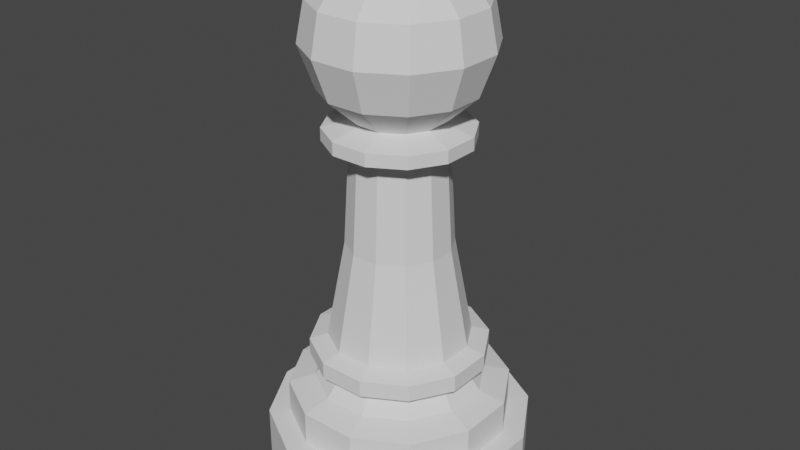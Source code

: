 # Source: Crease_Chess_Piece_.blend  (saved by Blender 2.80.74; exported with 4.5.12 LTS)
import bpy
from mathutils import Matrix  # noqa: F401  (used for matrix-valued properties, if any)

bpy.ops.wm.read_factory_settings(use_empty=True)
scene = bpy.context.scene
scene.name = 'Scene'

# ---- collections
col_collection = bpy.data.collections.new('Collection'); scene.collection.children.link(col_collection)

# ---- world
world_world = bpy.data.worlds.new('World'); scene.world = world_world
world_world.use_nodes = True; world_world.node_tree.nodes.clear()
_N = world_world.node_tree.nodes; _L = world_world.node_tree.links
n0 = _N.new('ShaderNodeOutputWorld'); n0.name = 'World Output'; n0.location = (300, 300)
n1 = _N.new('ShaderNodeBackground'); n1.name = 'Background'; n1.location = (10, 300)
n1.inputs[0].default_value = (0.05088, 0.05088, 0.05088, 1.0)
_L.new(n1.outputs[0], n0.inputs[0])
n0.is_active_output = True
world_world.color = (0.05088, 0.05088, 0.05088)
world_world.use_sun_shadow = False
world_world.sun_shadow_jitter_overblur = 0.0

# ---- meshes
me_cylinder = bpy.data.meshes.new('Cylinder')
me_cylinder.from_pydata([(-0.5703, 0.5703, 0.0), (-0.5931, 0.5931, 0.4552), (-0.2087, 0.779, 0.0), (-0.2171, 0.8102, 0.4552), (0.2087, 0.779, 0.0), (0.2171, 0.8102, 0.4552), (0.5703, 0.5703, 0.0), (0.5931, 0.5931, 0.4552), (0.779, 0.2087, 0.0), (0.8102, 0.2171, 0.4552), (0.779, -0.2087, 0.0), (0.8102, -0.2171, 0.4552), (0.5703, -0.5703, 0.0), (0.5931, -0.5931, 0.4552), (0.2087, -0.779, 0.0), (0.2171, -0.8102, 0.4552), (-0.2087, -0.779, 0.0), (-0.2171, -0.8102, 0.4552), (-0.5703, -0.5703, 0.0), (-0.5931, -0.5931, 0.4552), (-0.779, -0.2087, 0.0), (-0.8102, -0.2171, 0.4552), (-0.779, 0.2087, 0.0), (-0.8102, 0.2171, 0.4552), (-0.2588, 0.9659, 0.4552), (-0.7071, 0.7071, 0.4552), (0.2588, 0.9659, 0.4552), (0.7071, 0.7071, 0.4552), (0.9659, 0.2588, 0.4552), (0.9659, -0.2588, 0.4552), (0.7071, -0.7071, 0.4552), (0.2588, -0.9659, 0.4552), (-0.2588, -0.9659, 0.4552), (-0.7071, -0.7071, 0.4552), (-0.9659, -0.2588, 0.4552), (-0.9659, 0.2588, 0.4552), (-0.2171, 0.8102, 0.714), (-0.5931, 0.5931, 0.714), (0.2171, 0.8102, 0.714), (0.5931, 0.5931, 0.714), (0.8102, 0.2171, 0.714), (0.8102, -0.2171, 0.714), (0.5931, -0.5931, 0.714), (0.2171, -0.8102, 0.714), (-0.2171, -0.8102, 0.714), (-0.5931, -0.5931, 0.714), (-0.8102, -0.2171, 0.714), (-0.8102, 0.2171, 0.714), (-0.6479, 0.1736, 0.9578), (-0.6479, -0.1736, 0.9578), (-0.4743, -0.4743, 0.9578), (-0.1736, -0.6479, 0.9578), (0.1736, -0.6479, 0.9578), (0.4743, -0.4743, 0.9578), (0.6479, -0.1736, 0.9578), (0.6479, 0.1736, 0.9578), (0.4743, 0.4743, 0.9578), (0.1736, 0.6479, 0.9578), (-0.4743, 0.4743, 0.9578), (-0.1736, 0.6479, 0.9578), (-0.1664, 0.6209, 0.7702), (-0.4545, 0.4545, 0.7702), (0.1664, 0.6209, 0.7702), (0.4545, 0.4545, 0.7702), (0.6209, 0.1664, 0.7702), (0.6209, -0.1664, 0.7702), (0.4545, -0.4545, 0.7702), (0.1664, -0.6209, 0.7702), (-0.1664, -0.6209, 0.7702), (-0.4545, -0.4545, 0.7702), (-0.6209, -0.1664, 0.7702), (-0.6209, 0.1664, 0.7702), (-0.1395, 0.5205, 0.9068), (-0.381, 0.381, 0.9068), (0.1395, 0.5205, 0.9068), (0.381, 0.381, 0.9068), (0.5205, 0.1395, 0.9068), (0.5205, -0.1395, 0.9068), (0.381, -0.381, 0.9068), (0.1395, -0.5205, 0.9068), (-0.1395, -0.5205, 0.9068), (-0.381, -0.381, 0.9068), (-0.5205, -0.1395, 0.9068), (-0.5205, 0.1395, 0.9068), (-0.6479, 0.1736, 1.084), (-0.6479, -0.1736, 1.084), (-0.4743, 0.4743, 1.084), (-0.4743, -0.4743, 1.084), (-0.1736, -0.6479, 1.084), (0.1736, -0.6479, 1.084), (0.4743, -0.4743, 1.084), (0.6479, -0.1736, 1.084), (0.6479, 0.1736, 1.084), (0.4743, 0.4743, 1.084), (0.1736, 0.6479, 1.084), (-0.1736, 0.6479, 1.084), (-0.1606, 0.5993, 3.639), (0.1606, 0.5993, 3.639), (0.4387, 0.4387, 3.639), (0.5993, 0.1606, 3.639), (0.5993, -0.1606, 3.639), (0.4387, -0.4387, 3.639), (0.1606, -0.5993, 3.639), (-0.1606, -0.5993, 3.639), (-0.4387, -0.4387, 3.639), (-0.4387, 0.4387, 3.639), (-0.5993, -0.1606, 3.639), (-0.5993, 0.1606, 3.639), (-0.6543, 0.1753, 3.345), (-0.6543, -0.1753, 3.345), (-0.479, -0.479, 3.345), (-0.1753, -0.6543, 3.345), (0.1753, -0.6543, 3.345), (0.479, -0.479, 3.345), (0.6543, -0.1753, 3.345), (0.6543, 0.1753, 3.345), (0.479, 0.479, 3.345), (0.1753, 0.6543, 3.345), (-0.479, 0.479, 3.345), (-0.1753, 0.6543, 3.345), (0.1023, -0.3819, 1.877), (-0.1023, -0.3819, 1.877), (-0.2795, 0.2795, 1.877), (-0.1023, 0.3819, 1.877), (-0.3819, 0.1023, 1.877), (0.2795, 0.2795, 1.877), (0.3819, 0.1023, 1.877), (0.2795, -0.2795, 1.877), (-0.2795, -0.2795, 1.877), (-0.3819, -0.1023, 1.877), (0.1023, 0.3819, 1.877), (0.3819, -0.1023, 1.877), (-0.0914, 0.3411, 2.61), (0.0914, 0.3411, 2.61), (0.2497, 0.2497, 2.61), (0.3411, 0.0914, 2.61), (0.3411, -0.0914, 2.61), (0.2497, -0.2497, 2.61), (0.0914, -0.3411, 2.61), (-0.0914, -0.3411, 2.61), (-0.2497, -0.2497, 2.61), (-0.2497, 0.2497, 2.61), (-0.3411, -0.0914, 2.61), (-0.3411, 0.09139, 2.61), (-0.1458, 0.544, 3.032), (0.1458, 0.544, 3.032), (0.3983, 0.3983, 3.032), (0.544, 0.1458, 3.032), (0.544, -0.1458, 3.032), (0.3983, -0.3983, 3.032), (0.1458, -0.544, 3.032), (-0.1458, -0.544, 3.032), (-0.3983, -0.3983, 3.032), (-0.3983, 0.3983, 3.032), (-0.544, -0.1458, 3.032), (-0.544, 0.1458, 3.032), (-0.3187, 0.08539, 2.822), (-0.3187, -0.08539, 2.822), (-0.2333, -0.2333, 2.822), (-0.08539, -0.3187, 2.822), (0.08539, -0.3187, 2.822), (0.2333, -0.2333, 2.822), (0.3187, -0.08539, 2.822), (0.3187, 0.08539, 2.822), (0.2333, 0.2333, 2.822), (0.08539, 0.3187, 2.822), (-0.2333, 0.2333, 2.822), (-0.08539, 0.3187, 2.822), (-0.1398, 0.5217, 2.759), (0.1398, 0.5217, 2.759), (0.3819, 0.3819, 2.759), (0.5217, 0.1398, 2.759), (0.5217, -0.1398, 2.759), (0.3819, -0.3819, 2.759), (0.1398, -0.5217, 2.759), (-0.1398, -0.5217, 2.759), (-0.3819, -0.3819, 2.759), (-0.3819, 0.3819, 2.759), (-0.5217, -0.1398, 2.759), (-0.5217, 0.1398, 2.759), (-0.5217, 0.1398, 2.663), (-0.5217, -0.1398, 2.663), (-0.3819, -0.3819, 2.663), (-0.1398, -0.5217, 2.663), (0.1398, -0.5217, 2.663), (0.3819, -0.3819, 2.663), (0.5217, -0.1398, 2.663), (0.5217, 0.1398, 2.663), (0.3819, 0.3819, 2.663), (0.1398, 0.5217, 2.663), (-0.3819, 0.3819, 2.663), (-0.1398, 0.5217, 2.663), (-0.1387, -0.5177, 1.126), (-0.1387, 0.5177, 1.126), (0.5177, 0.1387, 1.126), (-0.5177, -0.1387, 1.126), (0.5177, -0.1387, 1.126), (0.1387, 0.5177, 1.126), (-0.3789, -0.379, 1.126), (0.379, -0.3789, 1.126), (0.379, 0.3789, 1.126), (-0.5177, 0.1387, 1.126), (-0.379, 0.379, 1.126), (0.1387, -0.5177, 1.126), (-0.1353, 0.3999, 3.881), (-0.3224, 0.3224, 3.824), (0.1353, 0.3999, 3.881), (0.3224, 0.3224, 3.824), (0.4022, 0.133, 3.881), (0.4022, -0.133, 3.881), (0.3224, -0.3224, 3.824), (0.1353, -0.3999, 3.881), (-0.1353, -0.3999, 3.881), (-0.3224, -0.3224, 3.824), (-0.4022, -0.133, 3.881), (-0.4022, 0.133, 3.881), (0.1221, 0.1221, 3.992), (0.1221, -0.1221, 3.992), (-0.1221, 0.1221, 3.992), (-0.1221, -0.1221, 3.992), (-0.7071, 0.7071, 0.0), (-0.2588, 0.9659, 0.0), (0.2588, 0.9659, 0.0), (0.7071, 0.7071, 0.0), (0.9659, 0.2588, 0.0), (0.9659, -0.2588, 0.0), (0.7071, -0.7071, 0.0), (0.2588, -0.9659, 0.0), (-0.2588, -0.9659, 0.0), (-0.7071, -0.7071, 0.0), (-0.9659, -0.2588, 0.0), (-0.9659, 0.2588, 0.0), (0.3038, -0.2851, 0.0), (0.3038, 0.2851, 0.0), (-0.3038, -0.2851, 0.0), (-0.3038, 0.2851, 0.0)], [], [(220, 25, 24, 221), (221, 24, 26, 222), (222, 26, 27, 223), (223, 27, 28, 224), (224, 28, 29, 225), (225, 29, 30, 226), (226, 30, 31, 227), (227, 31, 32, 228), (228, 32, 33, 229), (229, 33, 34, 230), (13, 11, 41, 42), (230, 34, 35, 231), (231, 35, 25, 220), (1, 3, 24, 25), (3, 5, 26, 24), (5, 7, 27, 26), (7, 9, 28, 27), (9, 11, 29, 28), (11, 13, 30, 29), (13, 15, 31, 30), (15, 17, 32, 31), (17, 19, 33, 32), (19, 21, 34, 33), (21, 23, 35, 34), (23, 1, 25, 35), (45, 44, 68, 69), (7, 5, 38, 39), (21, 19, 45, 46), (15, 13, 42, 43), (9, 7, 39, 40), (23, 21, 46, 47), (3, 1, 37, 36), (17, 15, 43, 44), (11, 9, 40, 41), (1, 23, 47, 37), (5, 3, 36, 38), (19, 17, 44, 45), (73, 83, 48, 58), (42, 41, 65, 66), (39, 38, 62, 63), (46, 45, 69, 70), (43, 42, 66, 67), (40, 39, 63, 64), (47, 46, 70, 71), (36, 37, 61, 60), (44, 43, 67, 68), (41, 40, 64, 65), (37, 47, 71, 61), (38, 36, 60, 62), (60, 72, 74, 62), (62, 74, 75, 63), (63, 75, 76, 64), (64, 76, 77, 65), (65, 77, 78, 66), (66, 78, 79, 67), (67, 79, 80, 68), (68, 80, 81, 69), (69, 81, 82, 70), (70, 82, 83, 71), (71, 83, 73, 61), (53, 54, 91, 90), (77, 76, 55, 54), (80, 79, 52, 51), (78, 77, 54, 53), (79, 78, 53, 52), (72, 73, 58, 59), (81, 80, 51, 50), (82, 81, 50, 49), (83, 82, 49, 48), (74, 72, 59, 57), (75, 74, 57, 56), (76, 75, 56, 55), (61, 73, 72, 60), (108, 109, 106, 107), (50, 51, 88, 87), (57, 59, 95, 94), (48, 49, 85, 84), (54, 55, 92, 91), (51, 52, 89, 88), (59, 58, 86, 95), (58, 48, 84, 86), (55, 56, 93, 92), (52, 53, 90, 89), (49, 50, 87, 85), (56, 57, 94, 93), (117, 119, 96, 97), (110, 111, 103, 104), (113, 114, 100, 101), (200, 197, 130, 125), (116, 117, 97, 98), (109, 110, 104, 106), (112, 113, 101, 102), (115, 116, 98, 99), (118, 108, 107, 105), (119, 118, 105, 96), (111, 112, 102, 103), (100, 99, 208, 209), (150, 149, 113, 112), (154, 152, 110, 109), (146, 145, 117, 116), (149, 148, 114, 113), (152, 151, 111, 110), (145, 144, 119, 117), (155, 154, 109, 108), (148, 147, 115, 114), (151, 150, 112, 111), (144, 153, 118, 119), (153, 155, 108, 118), (114, 115, 99, 100), (123, 122, 141, 132), (202, 201, 124, 122), (199, 196, 131, 127), (192, 203, 120, 121), (193, 202, 122, 123), (201, 195, 129, 124), (197, 193, 123, 130), (194, 200, 125, 126), (126, 125, 134, 135), (196, 194, 126, 131), (203, 199, 127, 120), (195, 198, 128, 129), (121, 120, 138, 139), (198, 192, 121, 128), (120, 127, 137, 138), (127, 131, 136, 137), (130, 123, 132, 133), (131, 126, 135, 136), (122, 124, 143, 141), (125, 130, 133, 134), (124, 129, 142, 143), (161, 162, 148, 149), (129, 128, 140, 142), (128, 121, 139, 140), (164, 165, 145, 146), (157, 158, 152, 154), (160, 161, 149, 150), (163, 164, 146, 147), (166, 156, 155, 153), (167, 166, 153, 144), (159, 160, 150, 151), (162, 163, 147, 148), (156, 157, 154, 155), (165, 167, 144, 145), (147, 146, 116, 115), (178, 176, 158, 157), (170, 169, 165, 164), (173, 172, 162, 161), (176, 175, 159, 158), (169, 168, 167, 165), (179, 178, 157, 156), (172, 171, 163, 162), (175, 174, 160, 159), (168, 177, 166, 167), (177, 179, 156, 166), (171, 170, 164, 163), (158, 159, 151, 152), (188, 189, 169, 170), (181, 182, 176, 178), (184, 185, 173, 174), (187, 188, 170, 171), (190, 180, 179, 177), (191, 190, 177, 168), (183, 184, 174, 175), (186, 187, 171, 172), (180, 181, 178, 179), (189, 191, 168, 169), (182, 183, 175, 176), (174, 173, 161, 160), (135, 134, 188, 187), (138, 137, 185, 184), (142, 140, 182, 181), (134, 133, 189, 188), (137, 136, 186, 185), (140, 139, 183, 182), (133, 132, 191, 189), (143, 142, 181, 180), (136, 135, 187, 186), (139, 138, 184, 183), (132, 141, 190, 191), (185, 186, 172, 173), (141, 143, 180, 190), (93, 94, 197, 200), (86, 84, 201, 202), (90, 91, 196, 199), (88, 89, 203, 192), (95, 86, 202, 193), (84, 85, 195, 201), (94, 95, 193, 197), (92, 93, 200, 194), (91, 92, 194, 196), (89, 90, 199, 203), (85, 87, 198, 195), (87, 88, 192, 198), (207, 206, 216, 208), (107, 106, 214, 215), (97, 96, 204, 206), (104, 103, 212, 213), (101, 100, 209, 210), (98, 97, 206, 207), (106, 104, 213, 214), (102, 101, 210, 211), (99, 98, 207, 208), (105, 107, 215, 205), (96, 105, 205, 204), (103, 102, 211, 212), (206, 204, 218, 216), (204, 205, 215, 218), (208, 216, 217, 209), (216, 218, 219, 217), (218, 215, 214, 219), (209, 217, 211, 210), (217, 219, 212, 211), (219, 214, 213, 212), (2, 0, 220, 221), (4, 2, 221, 222), (6, 4, 222, 223), (8, 6, 223, 224), (10, 8, 224, 225), (12, 10, 225, 226), (14, 12, 226, 227), (16, 14, 227, 228), (18, 16, 228, 229), (20, 18, 229, 230), (22, 20, 230, 231), (0, 22, 231, 220), (12, 14, 232, 10), (14, 16, 234, 232), (16, 18, 20, 234), (10, 232, 233, 8), (232, 234, 235, 233), (234, 20, 22, 235), (8, 233, 4, 6), (233, 235, 2, 4), (235, 22, 0, 2)])
_uv = me_cylinder.uv_layers.new(name='UVMap')
_uv.uv.foreach_set('vector', [1.0, 0.5, 1.0, 1.0, 0.9167, 1.0, 0.9167, 0.5, 0.9167, 0.5, 0.9167, 1.0, 0.8333, 1.0, 0.8333, 0.5, 0.8333, 0.5, 0.8333, 1.0, 0.75, 1.0, 0.75, 0.5, 0.75, 0.5, 0.75, 1.0, 0.6667, 1.0, 0.6667, 0.5, 0.6667, 0.5, 0.6667, 1.0, 0.5833, 1.0, 0.5833, 0.5, 0.5833, 0.5, 0.5833, 1.0, 0.5, 1.0, 0.5, 0.5, 0.5, 0.5, 0.5, 1.0, 0.4167, 1.0, 0.4167, 0.5, 0.4167, 0.5, 0.4167, 1.0, 0.3333, 1.0, 0.3333, 0.5, 0.3333, 0.5, 0.3333, 1.0, 0.25, 1.0, 0.25, 0.5, 0.25, 0.5, 0.25, 1.0, 0.1667, 1.0, 0.1667, 0.5, 0.25, 0.0487, 0.3506, 0.07567, 0.3506, 0.07567, 0.25, 0.0487, 0.1667, 0.5, 0.1667, 1.0, 0.08333, 1.0, 0.08333, 0.5, 0.08333, 0.5, 0.08333, 1.0, 7.451e-08, 1.0, 7.451e-08, 0.5, 0.25, 0.4513, 0.3506, 0.4243, 0.37, 0.4578, 0.25, 0.49, 0.3506, 0.4243, 0.4243, 0.3506, 0.4578, 0.37, 0.37, 0.4578, 0.4243, 0.3506, 0.4513, 0.25, 0.49, 0.25, 0.4578, 0.37, 0.4513, 0.25, 0.4243, 0.1494, 0.4578, 0.13, 0.49, 0.25, 0.4243, 0.1494, 0.3506, 0.07567, 0.37, 0.04215, 0.4578, 0.13, 0.3506, 0.07567, 0.25, 0.0487, 0.25, 0.01, 0.37, 0.04215, 0.25, 0.0487, 0.1494, 0.07567, 0.13, 0.04215, 0.25, 0.01, 0.1494, 0.07567, 0.07567, 0.1494, 0.04215, 0.13, 0.13, 0.04215, 0.07567, 0.1494, 0.0487, 0.25, 0.01, 0.25, 0.04215, 0.13, 0.0487, 0.25, 0.07567, 0.3506, 0.04215, 0.37, 0.01, 0.25, 0.07567, 0.3506, 0.1494, 0.4243, 0.13, 0.4578, 0.04215, 0.37, 0.1494, 0.4243, 0.25, 0.4513, 0.25, 0.49, 0.13, 0.4578, 0.0487, 0.25, 0.07567, 0.1494, 0.07567, 0.1494, 0.0487, 0.25, 0.4513, 0.25, 0.4243, 0.3506, 0.4243, 0.3506, 0.4513, 0.25, 0.07567, 0.3506, 0.0487, 0.25, 0.0487, 0.25, 0.07567, 0.3506, 0.1494, 0.07567, 0.25, 0.0487, 0.25, 0.0487, 0.1494, 0.07567, 0.4243, 0.1494, 0.4513, 0.25, 0.4513, 0.25, 0.4243, 0.1494, 0.1494, 0.4243, 0.07567, 0.3506, 0.07567, 0.3506, 0.1494, 0.4243, 0.3506, 0.4243, 0.25, 0.4513, 0.25, 0.4513, 0.3506, 0.4243, 0.07567, 0.1494, 0.1494, 0.07567, 0.1494, 0.07567, 0.07567, 0.1494, 0.3506, 0.07567, 0.4243, 0.1494, 0.4243, 0.1494, 0.3506, 0.07567, 0.25, 0.4513, 0.1494, 0.4243, 0.1494, 0.4243, 0.25, 0.4513, 0.4243, 0.3506, 0.3506, 0.4243, 0.3506, 0.4243, 0.4243, 0.3506, 0.0487, 0.25, 0.07567, 0.1494, 0.07567, 0.1494, 0.0487, 0.25, 0.25, 0.4109, 0.1695, 0.3894, 0.1695, 0.3894, 0.25, 0.4109, 0.25, 0.0487, 0.3506, 0.07567, 0.3506, 0.07567, 0.25, 0.0487, 0.4513, 0.25, 0.4243, 0.3506, 0.4243, 0.3506, 0.4513, 0.25, 0.07567, 0.3506, 0.0487, 0.25, 0.0487, 0.25, 0.07567, 0.3506, 0.1494, 0.07567, 0.25, 0.0487, 0.25, 0.0487, 0.1494, 0.07567, 0.4243, 0.1494, 0.4513, 0.25, 0.4513, 0.25, 0.4243, 0.1494, 0.1494, 0.4243, 0.07567, 0.3506, 0.07567, 0.3506, 0.1494, 0.4243, 0.3506, 0.4243, 0.25, 0.4513, 0.25, 0.4513, 0.3506, 0.4243, 0.07567, 0.1494, 0.1494, 0.07567, 0.1494, 0.07567, 0.07567, 0.1494, 0.3506, 0.07567, 0.4243, 0.1494, 0.4243, 0.1494, 0.3506, 0.07567, 0.25, 0.4513, 0.1494, 0.4243, 0.1494, 0.4243, 0.25, 0.4513, 0.4243, 0.3506, 0.3506, 0.4243, 0.3506, 0.4243, 0.4243, 0.3506, 0.3506, 0.4243, 0.3305, 0.3894, 0.3894, 0.3305, 0.4243, 0.3506, 0.4243, 0.3506, 0.3894, 0.3305, 0.4109, 0.25, 0.4513, 0.25, 0.4513, 0.25, 0.4109, 0.25, 0.3894, 0.1695, 0.4243, 0.1494, 0.4243, 0.1494, 0.3894, 0.1695, 0.3305, 0.1106, 0.3506, 0.07567, 0.3506, 0.07567, 0.3305, 0.1106, 0.25, 0.08906, 0.25, 0.0487, 0.25, 0.0487, 0.25, 0.08906, 0.1695, 0.1106, 0.1494, 0.07567, 0.1494, 0.07567, 0.1695, 0.1106, 0.1106, 0.1695, 0.07567, 0.1494, 0.07567, 0.1494, 0.1106, 0.1695, 0.08906, 0.25, 0.0487, 0.25, 0.0487, 0.25, 0.08906, 0.25, 0.1106, 0.3305, 0.07567, 0.3506, 0.07567, 0.3506, 0.1106, 0.3305, 0.1695, 0.3894, 0.1494, 0.4243, 0.1494, 0.4243, 0.1695, 0.3894, 0.25, 0.4109, 0.25, 0.4513, 0.25, 0.08906, 0.3305, 0.1106, 0.3305, 0.1106, 0.25, 0.08906, 0.3305, 0.1106, 0.3894, 0.1695, 0.3894, 0.1695, 0.3305, 0.1106, 0.1106, 0.1695, 0.1695, 0.1106, 0.1695, 0.1106, 0.1106, 0.1695, 0.25, 0.08906, 0.3305, 0.1106, 0.3305, 0.1106, 0.25, 0.08906, 0.1695, 0.1106, 0.25, 0.08906, 0.25, 0.08906, 0.1695, 0.1106, 0.3305, 0.3894, 0.25, 0.4109, 0.25, 0.4109, 0.3305, 0.3894, 0.08906, 0.25, 0.1106, 0.1695, 0.1106, 0.1695, 0.08906, 0.25, 0.1106, 0.3305, 0.08906, 0.25, 0.08906, 0.25, 0.1106, 0.3305, 0.1695, 0.3894, 0.1106, 0.3305, 0.1106, 0.3305, 0.1695, 0.3894, 0.3894, 0.3305, 0.3305, 0.3894, 0.3305, 0.3894, 0.3894, 0.3305, 0.4109, 0.25, 0.3894, 0.3305, 0.3894, 0.3305, 0.4109, 0.25, 0.3894, 0.1695, 0.4109, 0.25, 0.4109, 0.25, 0.3894, 0.1695, 0.25, 0.4513, 0.25, 0.4109, 0.3305, 0.3894, 0.3506, 0.4243, 0.1695, 0.3894, 0.1106, 0.3305, 0.1106, 0.3305, 0.1695, 0.3894, 0.08906, 0.25, 0.1106, 0.1695, 0.1106, 0.1695, 0.08906, 0.25, 0.3894, 0.3305, 0.3305, 0.3894, 0.3305, 0.3894, 0.3894, 0.3305, 0.1695, 0.3894, 0.1106, 0.3305, 0.1106, 0.3305, 0.1695, 0.3894, 0.3305, 0.1106, 0.3894, 0.1695, 0.3894, 0.1695, 0.3305, 0.1106, 0.1106, 0.1695, 0.1695, 0.1106, 0.1695, 0.1106, 0.1106, 0.1695, 0.3305, 0.3894, 0.25, 0.4109, 0.25, 0.4109, 0.3305, 0.3894, 0.25, 0.4109, 0.1695, 0.3894, 0.1695, 0.3894, 0.25, 0.4109, 0.3894, 0.1695, 0.4109, 0.25, 0.4109, 0.25, 0.3894, 0.1695, 0.1695, 0.1106, 0.25, 0.08906, 0.25, 0.08906, 0.1695, 0.1106, 0.1106, 0.3305, 0.08906, 0.25, 0.08906, 0.25, 0.1106, 0.3305, 0.4109, 0.25, 0.3894, 0.3305, 0.3894, 0.3305, 0.4109, 0.25, 0.3894, 0.3305, 0.3305, 0.3894, 0.3305, 0.3894, 0.3894, 0.3305, 0.08906, 0.25, 0.1106, 0.1695, 0.1106, 0.1695, 0.08906, 0.25, 0.25, 0.08906, 0.3305, 0.1106, 0.3305, 0.1106, 0.25, 0.08906, 0.4109, 0.25, 0.3894, 0.3305, 0.3894, 0.3305, 0.4109, 0.25, 0.4109, 0.25, 0.3894, 0.3305, 0.3894, 0.3305, 0.4109, 0.25, 0.1106, 0.3305, 0.08906, 0.25, 0.08906, 0.25, 0.1106, 0.3305, 0.1695, 0.1106, 0.25, 0.08906, 0.25, 0.08906, 0.1695, 0.1106, 0.3894, 0.1695, 0.4109, 0.25, 0.4109, 0.25, 0.3894, 0.1695, 0.25, 0.4109, 0.1695, 0.3894, 0.1695, 0.3894, 0.25, 0.4109, 0.3305, 0.3894, 0.25, 0.4109, 0.25, 0.4109, 0.3305, 0.3894, 0.1106, 0.1695, 0.1695, 0.1106, 0.1695, 0.1106, 0.1106, 0.1695, 0.3305, 0.1106, 0.3894, 0.1695, 0.3894, 0.1695, 0.3305, 0.1106, 0.1695, 0.1106, 0.25, 0.08906, 0.25, 0.08906, 0.1695, 0.1106, 0.1106, 0.3305, 0.08906, 0.25, 0.08906, 0.25, 0.1106, 0.3305, 0.4109, 0.25, 0.3894, 0.3305, 0.3894, 0.3305, 0.4109, 0.25, 0.25, 0.08906, 0.3305, 0.1106, 0.3305, 0.1106, 0.25, 0.08906, 0.08906, 0.25, 0.1106, 0.1695, 0.1106, 0.1695, 0.08906, 0.25, 0.3894, 0.3305, 0.3305, 0.3894, 0.3305, 0.3894, 0.3894, 0.3305, 0.1695, 0.3894, 0.1106, 0.3305, 0.1106, 0.3305, 0.1695, 0.3894, 0.3305, 0.1106, 0.3894, 0.1695, 0.3894, 0.1695, 0.3305, 0.1106, 0.1106, 0.1695, 0.1695, 0.1106, 0.1695, 0.1106, 0.1106, 0.1695, 0.3305, 0.3894, 0.25, 0.4109, 0.25, 0.4109, 0.3305, 0.3894, 0.25, 0.4109, 0.1695, 0.3894, 0.1695, 0.3894, 0.25, 0.4109, 0.3305, 0.1106, 0.3894, 0.1695, 0.3894, 0.1695, 0.3305, 0.1106, 0.3305, 0.3894, 0.25, 0.4109, 0.25, 0.4109, 0.3305, 0.3894, 0.25, 0.4109, 0.1695, 0.3894, 0.1695, 0.3894, 0.25, 0.4109, 0.25, 0.08906, 0.3305, 0.1106, 0.3305, 0.1106, 0.25, 0.08906, 0.1106, 0.1695, 0.1695, 0.1106, 0.1695, 0.1106, 0.1106, 0.1695, 0.3305, 0.3894, 0.25, 0.4109, 0.25, 0.4109, 0.3305, 0.3894, 0.1695, 0.3894, 0.1106, 0.3305, 0.1106, 0.3305, 0.1695, 0.3894, 0.3894, 0.3305, 0.3305, 0.3894, 0.3305, 0.3894, 0.3894, 0.3305, 0.3894, 0.1695, 0.4109, 0.25, 0.4109, 0.25, 0.3894, 0.1695, 0.3894, 0.1695, 0.4109, 0.25, 0.4109, 0.25, 0.3894, 0.1695, 0.3305, 0.1106, 0.3894, 0.1695, 0.3894, 0.1695, 0.3305, 0.1106, 0.1695, 0.1106, 0.25, 0.08906, 0.25, 0.08906, 0.1695, 0.1106, 0.1106, 0.3305, 0.08906, 0.25, 0.08906, 0.25, 0.1106, 0.3305, 0.1106, 0.1695, 0.1695, 0.1106, 0.1695, 0.1106, 0.1106, 0.1695, 0.08906, 0.25, 0.1106, 0.1695, 0.1106, 0.1695, 0.08906, 0.25, 0.1695, 0.1106, 0.25, 0.08906, 0.25, 0.08906, 0.1695, 0.1106, 0.25, 0.08906, 0.3305, 0.1106, 0.3305, 0.1106, 0.25, 0.08906, 0.3894, 0.3305, 0.3305, 0.3894, 0.3305, 0.3894, 0.3894, 0.3305, 0.3305, 0.1106, 0.3894, 0.1695, 0.3894, 0.1695, 0.3305, 0.1106, 0.25, 0.4109, 0.1695, 0.3894, 0.1695, 0.3894, 0.25, 0.4109, 0.4109, 0.25, 0.3894, 0.3305, 0.3894, 0.3305, 0.4109, 0.25, 0.1695, 0.3894, 0.1106, 0.3305, 0.1106, 0.3305, 0.1695, 0.3894, 0.25, 0.08906, 0.3305, 0.1106, 0.3305, 0.1106, 0.25, 0.08906, 0.1106, 0.3305, 0.08906, 0.25, 0.08906, 0.25, 0.1106, 0.3305, 0.08906, 0.25, 0.1106, 0.1695, 0.1106, 0.1695, 0.08906, 0.25, 0.4109, 0.25, 0.3894, 0.3305, 0.3894, 0.3305, 0.4109, 0.25, 0.1106, 0.3305, 0.08906, 0.25, 0.08906, 0.25, 0.1106, 0.3305, 0.1695, 0.1106, 0.25, 0.08906, 0.25, 0.08906, 0.1695, 0.1106, 0.3894, 0.1695, 0.4109, 0.25, 0.4109, 0.25, 0.3894, 0.1695, 0.25, 0.4109, 0.1695, 0.3894, 0.1695, 0.3894, 0.25, 0.4109, 0.3305, 0.3894, 0.25, 0.4109, 0.25, 0.4109, 0.3305, 0.3894, 0.1106, 0.1695, 0.1695, 0.1106, 0.1695, 0.1106, 0.1106, 0.1695, 0.3305, 0.1106, 0.3894, 0.1695, 0.3894, 0.1695, 0.3305, 0.1106, 0.1695, 0.3894, 0.1106, 0.3305, 0.1106, 0.3305, 0.1695, 0.3894, 0.3894, 0.3305, 0.3305, 0.3894, 0.3305, 0.3894, 0.3894, 0.3305, 0.3894, 0.1695, 0.4109, 0.25, 0.4109, 0.25, 0.3894, 0.1695, 0.1106, 0.3305, 0.08906, 0.25, 0.08906, 0.25, 0.1106, 0.3305, 0.4109, 0.25, 0.3894, 0.3305, 0.3894, 0.3305, 0.4109, 0.25, 0.25, 0.08906, 0.3305, 0.1106, 0.3305, 0.1106, 0.25, 0.08906, 0.08906, 0.25, 0.1106, 0.1695, 0.1106, 0.1695, 0.08906, 0.25, 0.3894, 0.3305, 0.3305, 0.3894, 0.3305, 0.3894, 0.3894, 0.3305, 0.1695, 0.3894, 0.1106, 0.3305, 0.1106, 0.3305, 0.1695, 0.3894, 0.3305, 0.1106, 0.3894, 0.1695, 0.3894, 0.1695, 0.3305, 0.1106, 0.1106, 0.1695, 0.1695, 0.1106, 0.1695, 0.1106, 0.1106, 0.1695, 0.3305, 0.3894, 0.25, 0.4109, 0.25, 0.4109, 0.3305, 0.3894, 0.25, 0.4109, 0.1695, 0.3894, 0.1695, 0.3894, 0.25, 0.4109, 0.3894, 0.1695, 0.4109, 0.25, 0.4109, 0.25, 0.3894, 0.1695, 0.08906, 0.25, 0.1106, 0.1695, 0.1106, 0.1695, 0.08906, 0.25, 0.4109, 0.25, 0.3894, 0.3305, 0.3894, 0.3305, 0.4109, 0.25, 0.1106, 0.3305, 0.08906, 0.25, 0.08906, 0.25, 0.1106, 0.3305, 0.1695, 0.1106, 0.25, 0.08906, 0.25, 0.08906, 0.1695, 0.1106, 0.3894, 0.1695, 0.4109, 0.25, 0.4109, 0.25, 0.3894, 0.1695, 0.25, 0.4109, 0.1695, 0.3894, 0.1695, 0.3894, 0.25, 0.4109, 0.3305, 0.3894, 0.25, 0.4109, 0.25, 0.4109, 0.3305, 0.3894, 0.1106, 0.1695, 0.1695, 0.1106, 0.1695, 0.1106, 0.1106, 0.1695, 0.3305, 0.1106, 0.3894, 0.1695, 0.3894, 0.1695, 0.3305, 0.1106, 0.1695, 0.3894, 0.1106, 0.3305, 0.1106, 0.3305, 0.1695, 0.3894, 0.3894, 0.3305, 0.3305, 0.3894, 0.3305, 0.3894, 0.3894, 0.3305, 0.08906, 0.25, 0.1106, 0.1695, 0.1106, 0.1695, 0.08906, 0.25, 0.1695, 0.1106, 0.25, 0.08906, 0.25, 0.08906, 0.1695, 0.1106, 0.3894, 0.1695, 0.4109, 0.25, 0.4109, 0.25, 0.3894, 0.1695, 0.1695, 0.1106, 0.25, 0.08906, 0.25, 0.08906, 0.1695, 0.1106, 0.1106, 0.3305, 0.08906, 0.25, 0.08906, 0.25, 0.1106, 0.3305, 0.4109, 0.25, 0.3894, 0.3305, 0.3894, 0.3305, 0.4109, 0.25, 0.25, 0.08906, 0.3305, 0.1106, 0.3305, 0.1106, 0.25, 0.08906, 0.08906, 0.25, 0.1106, 0.1695, 0.1106, 0.1695, 0.08906, 0.25, 0.3894, 0.3305, 0.3305, 0.3894, 0.3305, 0.3894, 0.3894, 0.3305, 0.1695, 0.3894, 0.1106, 0.3305, 0.1106, 0.3305, 0.1695, 0.3894, 0.3305, 0.1106, 0.3894, 0.1695, 0.3894, 0.1695, 0.3305, 0.1106, 0.1106, 0.1695, 0.1695, 0.1106, 0.1695, 0.1106, 0.1106, 0.1695, 0.3305, 0.3894, 0.25, 0.4109, 0.25, 0.4109, 0.3305, 0.3894, 0.25, 0.08906, 0.3305, 0.1106, 0.3305, 0.1106, 0.25, 0.08906, 0.25, 0.4109, 0.1695, 0.3894, 0.1695, 0.3894, 0.25, 0.4109, 0.4109, 0.25, 0.3894, 0.3305, 0.3894, 0.3305, 0.4109, 0.25, 0.25, 0.4109, 0.1695, 0.3894, 0.1695, 0.3894, 0.25, 0.4109, 0.25, 0.08906, 0.3305, 0.1106, 0.3305, 0.1106, 0.25, 0.08906, 0.1106, 0.1695, 0.1695, 0.1106, 0.1695, 0.1106, 0.1106, 0.1695, 0.3305, 0.3894, 0.25, 0.4109, 0.25, 0.4109, 0.3305, 0.3894, 0.1695, 0.3894, 0.1106, 0.3305, 0.1106, 0.3305, 0.1695, 0.3894, 0.3894, 0.3305, 0.3305, 0.3894, 0.3305, 0.3894, 0.3894, 0.3305, 0.3894, 0.1695, 0.4109, 0.25, 0.4109, 0.25, 0.3894, 0.1695, 0.3305, 0.1106, 0.3894, 0.1695, 0.3894, 0.1695, 0.3305, 0.1106, 0.1695, 0.1106, 0.25, 0.08906, 0.25, 0.08906, 0.1695, 0.1106, 0.1106, 0.3305, 0.08906, 0.25, 0.08906, 0.25, 0.1106, 0.3305, 0.08906, 0.25, 0.1106, 0.1695, 0.1106, 0.1695, 0.08906, 0.25, 0.4109, 0.25, 0.3894, 0.3305, 0.3161, 0.25, 0.3894, 0.1695, 0.1695, 0.3894, 0.1106, 0.3305, 0.1106, 0.3305, 0.1695, 0.3894, 0.3894, 0.3305, 0.3305, 0.3894, 0.3305, 0.3894, 0.3894, 0.3305, 0.08906, 0.25, 0.1106, 0.1695, 0.1106, 0.1695, 0.08906, 0.25, 0.25, 0.08906, 0.3305, 0.1106, 0.3305, 0.1106, 0.25, 0.08906, 0.4109, 0.25, 0.3894, 0.3305, 0.3894, 0.3305, 0.4109, 0.25, 0.1106, 0.3305, 0.08906, 0.25, 0.08906, 0.25, 0.1106, 0.3305, 0.1695, 0.1106, 0.25, 0.08906, 0.25, 0.08906, 0.1695, 0.1106, 0.3894, 0.1695, 0.4109, 0.25, 0.4109, 0.25, 0.3894, 0.1695, 0.25, 0.4109, 0.1695, 0.3894, 0.1695, 0.3894, 0.25, 0.4109, 0.3305, 0.3894, 0.25, 0.4109, 0.25, 0.4109, 0.3305, 0.3894, 0.1106, 0.1695, 0.1695, 0.1106, 0.1695, 0.1106, 0.1106, 0.1695, 0.3894, 0.3305, 0.3305, 0.3894, 0.25, 0.3161, 0.3161, 0.25, 0.3305, 0.3894, 0.25, 0.4109, 0.1695, 0.3894, 0.25, 0.3161, 0.3894, 0.1695, 0.3161, 0.25, 0.25, 0.1839, 0.3305, 0.1106, 0.3161, 0.25, 0.25, 0.3161, 0.1839, 0.25, 0.25, 0.1839, 0.25, 0.3161, 0.1695, 0.3894, 0.1106, 0.3305, 0.1839, 0.25, 0.3305, 0.1106, 0.25, 0.1839, 0.1695, 0.1106, 0.25, 0.08906, 0.25, 0.1839, 0.1839, 0.25, 0.1106, 0.1695, 0.1695, 0.1106, 0.1839, 0.25, 0.1106, 0.3305, 0.08906, 0.25, 0.1106, 0.1695, 0.8468, 0.4176, 0.75, 0.4436, 0.75, 0.49, 0.87, 0.4578, 0.9176, 0.3468, 0.8468, 0.4176, 0.87, 0.4578, 0.9578, 0.37, 0.9436, 0.25, 0.9176, 0.3468, 0.9578, 0.37, 0.99, 0.25, 0.9176, 0.1532, 0.9436, 0.25, 0.99, 0.25, 0.9578, 0.13, 0.8468, 0.08237, 0.9176, 0.1532, 0.9578, 0.13, 0.87, 0.04215, 0.75, 0.05644, 0.8468, 0.08237, 0.87, 0.04215, 0.75, 0.01, 0.6532, 0.08237, 0.75, 0.05644, 0.75, 0.01, 0.63, 0.04215, 0.5824, 0.1532, 0.6532, 0.08237, 0.63, 0.04215, 0.5422, 0.13, 0.5564, 0.25, 0.5824, 0.1532, 0.5422, 0.13, 0.51, 0.25, 0.5824, 0.3468, 0.5564, 0.25, 0.51, 0.25, 0.5422, 0.37, 0.6532, 0.4176, 0.5824, 0.3468, 0.5422, 0.37, 0.63, 0.4578, 0.75, 0.4436, 0.6532, 0.4176, 0.63, 0.4578, 0.75, 0.49, 0.75, 0.05644, 0.6532, 0.08237, 0.75, 0.1705, 0.8468, 0.08237, 0.6532, 0.08237, 0.5824, 0.1532, 0.6705, 0.25, 0.75, 0.1705, 0.5824, 0.1532, 0.5564, 0.25, 0.5824, 0.3468, 0.6705, 0.25, 0.8468, 0.08237, 0.75, 0.1705, 0.8295, 0.25, 0.9176, 0.1532, 0.75, 0.1705, 0.6705, 0.25, 0.75, 0.3295, 0.8295, 0.25, 0.6705, 0.25, 0.5824, 0.3468, 0.6532, 0.4176, 0.75, 0.3295, 0.9176, 0.1532, 0.8295, 0.25, 0.9176, 0.3468, 0.9436, 0.25, 0.8295, 0.25, 0.75, 0.3295, 0.8468, 0.4176, 0.9176, 0.3468, 0.75, 0.3295, 0.6532, 0.4176, 0.75, 0.4436, 0.8468, 0.4176])
me_cylinder.use_remesh_preserve_volume = False
me_cylinder.use_remesh_preserve_attributes = False
me_cylinder.use_mirror_vertex_groups = False
me_cylinder.update()

# ---- objects
ob_chess_piece = bpy.data.objects.new('Chess Piece', me_cylinder)

# ---- transforms, parenting, visibility, modifiers, constraints
ob_chess_piece.location = (0.0, 0.0, 0.0)
ob_chess_piece.lineart.crease_threshold = 0.0

# ---- collection membership
col_collection.objects.link(ob_chess_piece)

# ---- scene / render settings (as saved in the file)
scene.frame_start = 1; scene.frame_end = 250; scene.frame_set(1)
scene.render.engine = 'BLENDER_EEVEE_NEXT'
scene.cycles.use_denoising = False
scene.cycles.samples = 128
scene.cycles.sampling_pattern = 'TABULATED_SOBOL'
scene.cycles.use_adaptive_sampling = False
scene.cycles.use_light_tree = False
scene.view_settings.view_transform = 'Filmic'
bpy.context.view_layer.update()

# ---- added for rendering (the .blend has no active camera and no usable light): camera, sun
cam_auto = bpy.data.cameras.new('AutoCamera')
cam_auto.lens = 50.0
cam_auto.sensor_width = 36.0
cam_auto.clip_end = 1000.0
ob_auto_camera = bpy.data.objects.new('AutoCamera', cam_auto)
scene.collection.objects.link(ob_auto_camera)
ob_auto_camera.location = (4.4756, -5.37073, 5.57645)
ob_auto_camera.rotation_euler = (1.09748, -7.21219e-08, 0.694738)
scene.camera = ob_auto_camera
light_auto_sun = bpy.data.lights.new('AutoSun', 'SUN')
light_auto_sun.energy = 3.0
light_auto_sun.angle = 0.0523599
ob_auto_sun = bpy.data.objects.new('AutoSun', light_auto_sun)
scene.collection.objects.link(ob_auto_sun)
ob_auto_sun.rotation_euler = (0.872665, 0.174533, 0.523599)
bpy.context.view_layer.update()

